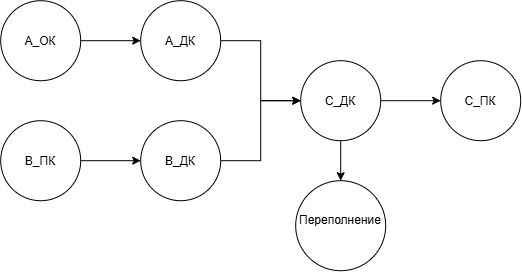

The diagram above was exported from draw.io. Its source (the exported page's mxGraphModel, read from the mxfile embedded in the PNG):
<mxGraphModel dx="823" dy="1179" grid="1" gridSize="10" guides="1" tooltips="1" connect="1" arrows="1" fold="1" page="1" pageScale="1" pageWidth="827" pageHeight="1169" math="0" shadow="0">
  <root>
    <mxCell id="0" />
    <mxCell id="1" parent="0" />
    <mxCell id="69OQ6h7kqVaDAs9mk0K9-5" edge="1" parent="1" source="69OQ6h7kqVaDAs9mk0K9-1" style="edgeStyle=orthogonalEdgeStyle;rounded=0;orthogonalLoop=1;jettySize=auto;html=1;entryX=0;entryY=0.5;entryDx=0;entryDy=0;" target="69OQ6h7kqVaDAs9mk0K9-3">
      <mxGeometry relative="1" as="geometry" />
    </mxCell>
    <mxCell id="69OQ6h7kqVaDAs9mk0K9-1" parent="1" style="ellipse;whiteSpace=wrap;html=1;shapeInside=1;aspect=fixed;" value="A_ОК" vertex="1">
      <mxGeometry height="80" width="80" x="370" y="140" as="geometry" />
    </mxCell>
    <mxCell id="69OQ6h7kqVaDAs9mk0K9-6" edge="1" parent="1" source="69OQ6h7kqVaDAs9mk0K9-2" style="edgeStyle=orthogonalEdgeStyle;rounded=0;orthogonalLoop=1;jettySize=auto;html=1;entryX=0;entryY=0.5;entryDx=0;entryDy=0;" target="69OQ6h7kqVaDAs9mk0K9-4">
      <mxGeometry relative="1" as="geometry" />
    </mxCell>
    <mxCell id="69OQ6h7kqVaDAs9mk0K9-2" parent="1" style="ellipse;whiteSpace=wrap;html=1;shapeInside=1;aspect=fixed;" value="B_ПК" vertex="1">
      <mxGeometry height="80" width="80" x="370" y="260" as="geometry" />
    </mxCell>
    <mxCell id="69OQ6h7kqVaDAs9mk0K9-8" edge="1" parent="1" source="69OQ6h7kqVaDAs9mk0K9-3" style="edgeStyle=orthogonalEdgeStyle;rounded=0;orthogonalLoop=1;jettySize=auto;html=1;entryX=0;entryY=0.5;entryDx=0;entryDy=0;" target="69OQ6h7kqVaDAs9mk0K9-7">
      <mxGeometry relative="1" as="geometry" />
    </mxCell>
    <mxCell id="69OQ6h7kqVaDAs9mk0K9-3" parent="1" style="ellipse;whiteSpace=wrap;html=1;shapeInside=1;aspect=fixed;" value="A_ДК" vertex="1">
      <mxGeometry height="80" width="80" x="510" y="140" as="geometry" />
    </mxCell>
    <mxCell id="69OQ6h7kqVaDAs9mk0K9-9" edge="1" parent="1" source="69OQ6h7kqVaDAs9mk0K9-4" style="edgeStyle=orthogonalEdgeStyle;rounded=0;orthogonalLoop=1;jettySize=auto;html=1;entryX=0;entryY=0.5;entryDx=0;entryDy=0;" target="69OQ6h7kqVaDAs9mk0K9-7">
      <mxGeometry relative="1" as="geometry" />
    </mxCell>
    <mxCell id="69OQ6h7kqVaDAs9mk0K9-4" parent="1" style="ellipse;whiteSpace=wrap;html=1;shapeInside=1;aspect=fixed;" value="B_ДК" vertex="1">
      <mxGeometry height="80" width="80" x="510" y="260" as="geometry" />
    </mxCell>
    <mxCell id="69OQ6h7kqVaDAs9mk0K9-11" edge="1" parent="1" source="69OQ6h7kqVaDAs9mk0K9-7" style="edgeStyle=orthogonalEdgeStyle;rounded=0;orthogonalLoop=1;jettySize=auto;html=1;entryX=0;entryY=0.5;entryDx=0;entryDy=0;" target="69OQ6h7kqVaDAs9mk0K9-10">
      <mxGeometry relative="1" as="geometry" />
    </mxCell>
    <mxCell id="69OQ6h7kqVaDAs9mk0K9-13" edge="1" parent="1" source="69OQ6h7kqVaDAs9mk0K9-7" style="edgeStyle=orthogonalEdgeStyle;rounded=0;orthogonalLoop=1;jettySize=auto;html=1;entryX=0.5;entryY=0;entryDx=0;entryDy=0;" target="69OQ6h7kqVaDAs9mk0K9-12">
      <mxGeometry relative="1" as="geometry" />
    </mxCell>
    <mxCell id="69OQ6h7kqVaDAs9mk0K9-7" parent="1" style="ellipse;whiteSpace=wrap;html=1;shapeInside=1;aspect=fixed;" value="C_ДК" vertex="1">
      <mxGeometry height="80" width="80" x="670" y="200" as="geometry" />
    </mxCell>
    <mxCell id="69OQ6h7kqVaDAs9mk0K9-10" parent="1" style="ellipse;whiteSpace=wrap;html=1;shapeInside=1;aspect=fixed;" value="C_ПК" vertex="1">
      <mxGeometry height="80" width="80" x="810" y="200" as="geometry" />
    </mxCell>
    <mxCell id="69OQ6h7kqVaDAs9mk0K9-12" parent="1" style="ellipse;whiteSpace=wrap;html=1;shapeInside=1;aspect=fixed;" value="Переполнение" vertex="1">
      <mxGeometry height="90" width="90" x="665" y="320" as="geometry" />
    </mxCell>
  </root>
</mxGraphModel>